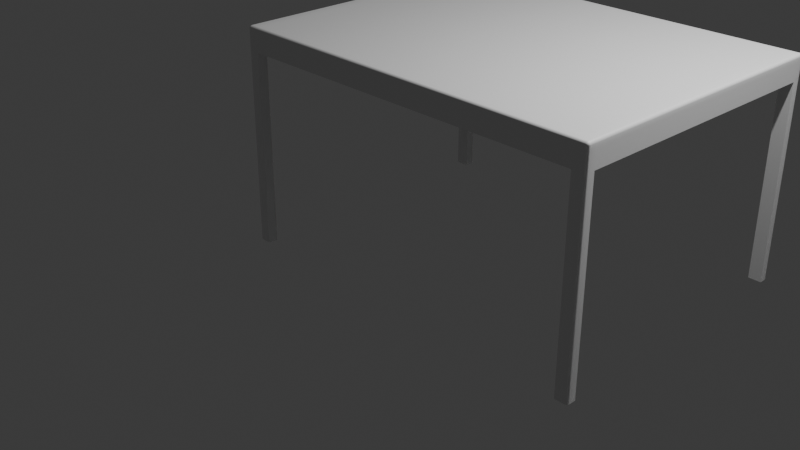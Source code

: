 # Source: table.blend  (saved by Blender 4.5.91; exported with 4.5.12 LTS)
import bpy
from mathutils import Matrix  # noqa: F401  (used for matrix-valued properties, if any)

bpy.ops.wm.read_factory_settings(use_empty=True)
scene = bpy.context.scene
scene.name = 'Scene'

# ---- collections
col_collection = bpy.data.collections.new('Collection'); scene.collection.children.link(col_collection)

# ---- materials (node trees are filled in below, after node groups)
mat_material = bpy.data.materials.new('Material')
mat_material.alpha_threshold = 0.0
mat_material.roughness = 0.5
mat_material.line_color = (0.0, 0.0, 0.0, 1.0)

# ---- node groups
ng_smooth_by_angle = bpy.data.node_groups.new('Smooth by Angle', 'GeometryNodeTree')
_s = ng_smooth_by_angle.interface.new_socket(name='Mesh', in_out='OUTPUT', socket_type='NodeSocketGeometry')
_s = ng_smooth_by_angle.interface.new_socket(name='Mesh', in_out='INPUT', socket_type='NodeSocketGeometry')
_s = ng_smooth_by_angle.interface.new_socket(name='Angle', in_out='INPUT', socket_type='NodeSocketFloat')
_s.subtype = 'ANGLE'
_s.default_value = 0.5236
_s.min_value = 0.0
_s.max_value = 3.142
_s.description = 'Maximum face angle for smooth edges'
_s = ng_smooth_by_angle.interface.new_socket(name='Ignore Sharpness', in_out='INPUT', socket_type='NodeSocketBool')
_s.force_non_field = True
ng_smooth_by_angle.description = 'Set the sharpness of mesh edges based on the angle between the neighboring faces'
ng_smooth_by_angle.is_modifier = True
_N = ng_smooth_by_angle.nodes; _L = ng_smooth_by_angle.links
n0 = _N.new('GeometryNodeSetShadeSmooth'); n0.name = 'Set Shade Smooth'; n0.location = (120, -80)
n0.domain = 'EDGE'
n1 = _N.new('GeometryNodeSetShadeSmooth'); n1.name = 'Set Shade Smooth.001'; n1.location = (300, -80)
n2 = _N.new('NodeGroupOutput'); n2.name = 'Group Output'; n2.location = (480, -80)
n3 = _N.new('GeometryNodeInputMeshEdgeAngle'); n3.name = 'Edge Angle'; n3.location = (-440, -240)
n4 = _N.new('NodeGroupInput'); n4.name = 'Group Input'; n4.location = (-80, -80)
n5 = _N.new('GeometryNodeInputEdgeSmooth'); n5.name = 'Is Edge Smooth'; n5.location = (-260, -120)
n6 = _N.new('GeometryNodeInputShadeSmooth'); n6.name = 'Is Shade Smooth'; n6.location = (-440, -397)
n7 = _N.new('FunctionNodeCompare'); n7.name = 'Compare'; n7.location = (-260, -260)
n7.operation = 'LESS_EQUAL'
n7.inputs[6].default_value = (0.0, 0.0, 0.0, 0.0)
n7.inputs[7].default_value = (0.0, 0.0, 0.0, 0.0)
n8 = _N.new('FunctionNodeBooleanMath'); n8.name = 'Boolean Math.001'; n8.location = (-80, -260)
n9 = _N.new('NodeGroupInput'); n9.name = 'Group Input.001'; n9.location = (-440, -329)
n10 = _N.new('NodeGroupInput'); n10.name = 'Group Input.002'; n10.location = (-259, -189)
n11 = _N.new('FunctionNodeBooleanMath'); n11.name = 'Boolean Math'; n11.location = (-80, -149)
n11.operation = 'OR'
n12 = _N.new('FunctionNodeBooleanMath'); n12.name = 'Boolean Math.002'; n12.location = (-260, -380)
n12.operation = 'OR'
n13 = _N.new('NodeGroupInput'); n13.name = 'Group Input.003'; n13.location = (-440, -460)
_L.new(n3.outputs[0], n7.inputs[0])
_L.new(n1.outputs[0], n2.inputs[0])
_L.new(n9.outputs[1], n7.inputs[1])
_L.new(n7.outputs[0], n8.inputs[0])
_L.new(n4.outputs[0], n0.inputs[0])
_L.new(n0.outputs[0], n1.inputs[0])
_L.new(n8.outputs[0], n0.inputs[2])
_L.new(n10.outputs[2], n11.inputs[1])
_L.new(n5.outputs[0], n11.inputs[0])
_L.new(n11.outputs[0], n0.inputs[1])
_L.new(n13.outputs[2], n12.inputs[1])
_L.new(n6.outputs[0], n12.inputs[0])
_L.new(n12.outputs[0], n8.inputs[1])
n2.is_active_output = True

# ---- material node trees
mat_material.use_nodes = True; mat_material.node_tree.nodes.clear()
_N = mat_material.node_tree.nodes; _L = mat_material.node_tree.links
n0 = _N.new('ShaderNodeOutputMaterial'); n0.name = 'Material Output'; n0.location = (200, 100)
n1 = _N.new('ShaderNodeBsdfPrincipled'); n1.name = 'Principled BSDF'; n1.location = (-200, 100)
n1.inputs[3].default_value = 1.45
_L.new(n1.outputs[0], n0.inputs[0])
n0.is_active_output = True

# ---- world
world_world = bpy.data.worlds.new('World'); scene.world = world_world
world_world.use_nodes = True; world_world.node_tree.nodes.clear()
_N = world_world.node_tree.nodes; _L = world_world.node_tree.links
n0 = _N.new('ShaderNodeOutputWorld'); n0.name = 'World Output'; n0.location = (200, 100)
n1 = _N.new('ShaderNodeBackground'); n1.name = 'Background'; n1.location = (-200, 100)
n1.inputs[0].default_value = (0.05088, 0.05088, 0.05088, 1.0)
_L.new(n1.outputs[0], n0.inputs[0])
n0.is_active_output = True
world_world.color = (0.05088, 0.05088, 0.05088)
world_world.sun_shadow_jitter_overblur = 0.0

# ---- cameras
cam_camera = bpy.data.cameras.new('Camera')
cam_camera.clip_end = 100.0
cam_camera.ortho_scale = 7.314

# ---- lights
light_light = bpy.data.lights.new('Light', 'POINT')
light_light.energy = 1000.0
light_light.shadow_soft_size = 0.1

# ---- meshes
me_cube = bpy.data.meshes.new('Cube')
me_cube.from_pydata([(-1.867, -1.5, -0.2435), (-2.0, -1.4, -0.2435), (-1.867, -1.4, -0.2435), (-1.867, -1.4, 0.0), (-2.0, -1.4, -2.243), (-1.867, -1.5, -2.243), (-1.867, -1.4, -2.243), (-1.867, -1.5, -0.06427), (-2.0, -1.4, -0.06427), (-2.0, 0.0, -0.2435), (-1.867, 0.0, -0.2435), (-1.867, 0.0, 0.0), (-2.0, 5.96e-08, -0.06427), (0.0, -1.5, -0.2435), (0.0, -1.4, 0.0), (-1.192e-07, -1.4, -0.2435), (-1.192e-07, -1.5, -0.06427), (-1.192e-07, 0.0, -0.2435), (0.0, 0.0, 0.0), (-2.0, -1.47, -0.03), (-1.97, -1.5, -0.03), (-1.97, -1.47, 0.0), (-1.999, -1.478, -0.03), (-1.996, -1.485, -0.03), (-1.991, -1.491, -0.03), (-1.999, -1.47, -0.02224), (-1.998, -1.478, -0.02199), (-1.995, -1.485, -0.02212), (-1.991, -1.49, -0.02229), (-1.996, -1.47, -0.015), (-1.995, -1.478, -0.01494), (-1.992, -1.484, -0.01571), (-1.989, -1.489, -0.01634), (-1.987, -1.487, -0.01268), (-1.97, -1.499, -0.02224), (-1.97, -1.496, -0.015), (-1.97, -1.491, -0.008787), (-1.978, -1.499, -0.03), (-1.978, -1.498, -0.02193), (-1.978, -1.495, -0.01495), (-1.978, -1.491, -0.00951), (-1.985, -1.496, -0.03), (-1.985, -1.495, -0.02208), (-1.984, -1.492, -0.0157), (-1.984, -1.489, -0.01111), (-1.978, -1.47, -0.001021), (-1.985, -1.47, -0.004021), (-1.991, -1.47, -0.008787), (-1.97, -1.478, -0.001021), (-1.978, -1.478, -0.002238), (-1.985, -1.478, -0.005271), (-1.99, -1.478, -0.009491), (-1.97, -1.485, -0.004021), (-1.978, -1.485, -0.00529), (-1.984, -1.484, -0.007833), (-1.989, -1.484, -0.01111), (-1.97, -1.5, -0.2435), (-2.0, -1.47, -0.2435), (-1.978, -1.499, -0.2435), (-1.985, -1.496, -0.2435), (-1.991, -1.491, -0.2435), (-1.996, -1.485, -0.2435), (-1.999, -1.478, -0.2435), (-1.867, -1.5, -0.03), (-1.867, -1.47, 0.0), (-1.867, -1.499, -0.02224), (-1.867, -1.496, -0.015), (-1.867, -1.491, -0.008787), (-1.867, -1.485, -0.004019), (-1.867, -1.478, -0.001022), (-1.97, -1.4, 0.0), (-2.0, -1.4, -0.03), (-1.978, -1.4, -0.001022), (-1.985, -1.4, -0.004019), (-1.991, -1.4, -0.008787), (-1.996, -1.4, -0.015), (-1.999, -1.4, -0.02224), (-1.97, -1.5, -2.243), (-2.0, -1.47, -2.243), (-1.978, -1.499, -2.243), (-1.985, -1.496, -2.243), (-1.991, -1.491, -2.243), (-1.996, -1.485, -2.243), (-1.999, -1.478, -2.243), (-2.0, -1.47, -0.06427), (-1.97, -1.5, -0.06427), (-1.999, -1.478, -0.06427), (-1.996, -1.485, -0.06427), (-1.991, -1.491, -0.06427), (-1.985, -1.496, -0.06427), (-1.978, -1.499, -0.06427), (-2.0, 5.96e-08, -0.03), (-1.97, 4.619e-08, 0.0), (-1.999, 5.915e-08, -0.02224), (-1.996, 5.781e-08, -0.015), (-1.991, 5.568e-08, -0.008787), (-1.985, 5.29e-08, -0.004019), (-1.978, 4.966e-08, -0.001022), (-8.345e-08, -1.47, 0.0), (-1.192e-07, -1.5, -0.03), (-9.27e-08, -1.478, -0.001022), (-1.013e-07, -1.485, -0.004019), (-1.087e-07, -1.491, -0.008787), (-1.144e-07, -1.496, -0.015), (-1.18e-07, -1.499, -0.02224)], [], [(2, 0, 5, 6), (18, 11, 3, 14), (1, 2, 6, 4), (9, 10, 2, 1), (13, 16, 7, 0), (1, 8, 12, 9), (10, 17, 15, 2), (2, 15, 13, 0), (19, 22, 26, 25), (22, 23, 27, 26), (23, 24, 28, 27), (25, 26, 30, 29), (26, 27, 31, 30), (27, 28, 32, 31), (29, 30, 51, 47), (30, 31, 55, 51), (31, 32, 33, 55), (20, 34, 38, 37), (34, 35, 39, 38), (35, 36, 40, 39), (37, 38, 42, 41), (38, 39, 43, 42), (39, 40, 44, 43), (41, 42, 28, 24), (42, 43, 32, 28), (43, 44, 33, 32), (21, 45, 49, 48), (45, 46, 50, 49), (46, 47, 51, 50), (48, 49, 53, 52), (49, 50, 54, 53), (50, 51, 55, 54), (52, 53, 40, 36), (53, 54, 44, 40), (54, 55, 33, 44), (85, 20, 37, 90), (90, 37, 41, 89), (89, 41, 24, 88), (88, 24, 23, 87), (87, 23, 22, 86), (86, 22, 19, 84), (64, 21, 48, 69), (69, 48, 52, 68), (68, 52, 36, 67), (67, 36, 35, 66), (66, 35, 34, 65), (65, 34, 20, 63), (98, 64, 69, 100), (100, 69, 68, 101), (101, 68, 67, 102), (102, 67, 66, 103), (103, 66, 65, 104), (104, 65, 63, 99), (21, 70, 72, 45), (45, 72, 73, 46), (46, 73, 74, 47), (47, 74, 75, 29), (29, 75, 76, 25), (25, 76, 71, 19), (77, 56, 58, 79), (79, 58, 59, 80), (80, 59, 60, 81), (81, 60, 61, 82), (82, 61, 62, 83), (83, 62, 57, 78), (56, 85, 90, 58), (58, 90, 89, 59), (59, 89, 88, 60), (60, 88, 87, 61), (61, 87, 86, 62), (62, 86, 84, 57), (70, 92, 97, 72), (72, 97, 96, 73), (73, 96, 95, 74), (74, 95, 94, 75), (75, 94, 93, 76), (76, 93, 91, 71), (84, 19, 71, 8), (7, 63, 20, 85), (3, 70, 21, 64), (57, 84, 8, 1), (57, 1, 4, 78), (0, 7, 85, 56), (0, 56, 77, 5), (14, 3, 64, 98), (16, 99, 63, 7), (8, 71, 91, 12), (11, 92, 70, 3), (4, 6, 5, 77, 79, 80, 81, 82, 83, 78)])
me_cube.polygons.foreach_set('use_smooth', [True] * 89)
_uv = me_cube.uv_layers.new(name='UVMap')
_uv.uv.foreach_set('vector', [0.2083, 0.6667, 0.2083, 0.75, 0.2083, 0.75, 0.2083, 0.6667, 0.75, 0.625, 0.7917, 0.625, 0.7917, 0.6667, 0.75, 0.6667, 0.125, 0.6667, 0.2083, 0.6667, 0.2083, 0.6667, 0.125, 0.6667, 0.125, 0.625, 0.2083, 0.625, 0.2083, 0.6667, 0.125, 0.6667, 0.375, 0.875, 0.5, 0.875, 0.5, 0.9167, 0.375, 0.9167, 0.375, 0.08333, 0.5, 0.08333, 0.5, 0.125, 0.375, 0.125, 0.2083, 0.625, 0.25, 0.625, 0.25, 0.6667, 0.2083, 0.6667, 0.2083, 0.6667, 0.25, 0.6667, 0.25, 0.75, 0.2083, 0.75, 0.5667, 0.025, 0.5667, 0.01853, 0.5822, 0.01827, 0.5818, 0.025, 0.5667, 0.01853, 0.5667, 0.0125, 0.582, 0.01246, 0.5822, 0.01827, 0.5667, 0.0125, 0.5667, 0.0, 0.5817, 0.0, 0.582, 0.01246, 0.5818, 0.025, 0.5822, 0.01827, 0.5959, 0.0184, 0.5958, 0.025, 0.5822, 0.01827, 0.582, 0.01246, 0.5944, 0.01309, 0.5959, 0.0184, 0.582, 0.01246, 0.5817, 0.0, 0.5932, 0.0, 0.5944, 0.01309, 0.5958, 0.025, 0.5959, 0.0184, 0.625, 0.01857, 0.625, 0.025, 0.5959, 0.0184, 0.5944, 0.01309, 0.625, 0.01362, 0.625, 0.01857, 0.5944, 0.01309, 0.5932, 0.0, 0.6003, 0.0, 0.625, 0.01362, 0.5667, 0.9812, 0.5818, 0.9812, 0.5824, 0.9863, 0.5667, 0.9861, 0.5818, 0.9812, 0.5958, 0.9812, 0.5959, 0.9862, 0.5824, 0.9863, 0.5958, 0.9812, 0.625, 0.9812, 0.625, 0.9861, 0.5959, 0.9862, 0.5667, 0.9861, 0.5824, 0.9863, 0.5821, 0.9907, 0.5667, 0.9906, 0.5824, 0.9863, 0.5959, 0.9862, 0.5945, 0.9902, 0.5821, 0.9907, 0.5959, 0.9862, 0.625, 0.9861, 0.625, 0.9898, 0.5945, 0.9902, 0.5667, 0.9906, 0.5821, 0.9907, 0.5817, 1.0, 0.5667, 1.0, 0.5821, 0.9907, 0.5945, 0.9902, 0.5932, 1.0, 0.5817, 1.0, 0.5945, 0.9902, 0.625, 0.9898, 0.625, 0.9921, 0.5932, 1.0, 0.8562, 0.725, 0.8611, 0.725, 0.8613, 0.7317, 0.8562, 0.7315, 0.8611, 0.725, 0.8656, 0.725, 0.8657, 0.7316, 0.8613, 0.7317, 0.8656, 0.725, 0.875, 0.725, 0.875, 0.7314, 0.8657, 0.7316, 0.8562, 0.7315, 0.8613, 0.7317, 0.8612, 0.7375, 0.8562, 0.7375, 0.8613, 0.7317, 0.8657, 0.7316, 0.8652, 0.7369, 0.8612, 0.7375, 0.8657, 0.7316, 0.875, 0.7314, 0.875, 0.7364, 0.8652, 0.7369, 0.8562, 0.7375, 0.8612, 0.7375, 0.8611, 0.75, 0.8562, 0.75, 0.8612, 0.7375, 0.8652, 0.7369, 0.8648, 0.75, 0.8611, 0.75, 0.8652, 0.7369, 0.875, 0.7364, 0.875, 0.7394, 0.8648, 0.75, 0.5, 0.9813, 0.5667, 0.9812, 0.5667, 0.9861, 0.5, 0.9861, 0.5, 0.9861, 0.5667, 0.9861, 0.5667, 0.9906, 0.5, 0.9906, 0.5, 0.9906, 0.5667, 0.9906, 0.5667, 1.0, 0.5, 1.0, 0.5, 0.0, 0.5667, 0.0, 0.5667, 0.0125, 0.5, 0.0125, 0.5, 0.0125, 0.5667, 0.0125, 0.5667, 0.01853, 0.5, 0.01853, 0.5, 0.01853, 0.5667, 0.01853, 0.5667, 0.025, 0.5, 0.025, 0.7917, 0.725, 0.8562, 0.725, 0.8562, 0.7315, 0.7917, 0.7315, 0.7917, 0.7315, 0.8562, 0.7315, 0.8562, 0.7375, 0.7917, 0.7375, 0.7917, 0.7375, 0.8562, 0.7375, 0.8562, 0.75, 0.7917, 0.75, 0.625, 0.9167, 0.625, 0.9812, 0.5958, 0.9812, 0.5958, 0.9167, 0.5958, 0.9167, 0.5958, 0.9812, 0.5818, 0.9812, 0.5818, 0.9167, 0.5818, 0.9167, 0.5818, 0.9812, 0.5667, 0.9812, 0.5667, 0.9167, 0.75, 0.725, 0.7917, 0.725, 0.7917, 0.7315, 0.75, 0.7315, 0.75, 0.7315, 0.7917, 0.7315, 0.7917, 0.7375, 0.75, 0.7375, 0.75, 0.7375, 0.7917, 0.7375, 0.7917, 0.75, 0.75, 0.75, 0.625, 0.875, 0.625, 0.9167, 0.5958, 0.9167, 0.5958, 0.875, 0.5958, 0.875, 0.5958, 0.9167, 0.5818, 0.9167, 0.5818, 0.875, 0.5818, 0.875, 0.5818, 0.9167, 0.5667, 0.9167, 0.5667, 0.875, 0.8562, 0.725, 0.8562, 0.6667, 0.8611, 0.6667, 0.8611, 0.725, 0.8611, 0.725, 0.8611, 0.6667, 0.8656, 0.6667, 0.8656, 0.725, 0.8656, 0.725, 0.8656, 0.6667, 0.875, 0.6667, 0.875, 0.725, 0.625, 0.025, 0.625, 0.08333, 0.5958, 0.08333, 0.5958, 0.025, 0.5958, 0.025, 0.5958, 0.08333, 0.5818, 0.08333, 0.5818, 0.025, 0.5818, 0.025, 0.5818, 0.08333, 0.5667, 0.08333, 0.5667, 0.025, 0.375, 0.9812, 0.375, 0.9812, 0.375, 0.9861, 0.375, 0.9861, 0.375, 0.9861, 0.375, 0.9861, 0.375, 0.9906, 0.375, 0.9906, 0.375, 0.9906, 0.375, 0.9906, 0.375, 1.0, 0.375, 1.0, 0.375, 0.0, 0.375, 0.0, 0.375, 0.0125, 0.375, 0.0125, 0.375, 0.0125, 0.375, 0.0125, 0.375, 0.01853, 0.375, 0.01853, 0.375, 0.01853, 0.375, 0.01853, 0.375, 0.025, 0.375, 0.025, 0.375, 0.9812, 0.5, 0.9813, 0.5, 0.9861, 0.375, 0.9861, 0.375, 0.9861, 0.5, 0.9861, 0.5, 0.9906, 0.375, 0.9906, 0.375, 0.9906, 0.5, 0.9906, 0.5, 1.0, 0.375, 1.0, 0.375, 0.0, 0.5, 0.0, 0.5, 0.0125, 0.375, 0.0125, 0.375, 0.0125, 0.5, 0.0125, 0.5, 0.01853, 0.375, 0.01853, 0.375, 0.01853, 0.5, 0.01853, 0.5, 0.025, 0.375, 0.025, 0.8562, 0.6667, 0.8562, 0.625, 0.8611, 0.625, 0.8611, 0.6667, 0.8611, 0.6667, 0.8611, 0.625, 0.8656, 0.625, 0.8656, 0.6667, 0.8656, 0.6667, 0.8656, 0.625, 0.875, 0.625, 0.875, 0.6667, 0.625, 0.08333, 0.625, 0.125, 0.5958, 0.125, 0.5958, 0.08333, 0.5958, 0.08333, 0.5958, 0.125, 0.5818, 0.125, 0.5818, 0.08333, 0.5818, 0.08333, 0.5818, 0.125, 0.5667, 0.125, 0.5667, 0.08333, 0.5, 0.025, 0.5667, 0.025, 0.5667, 0.08333, 0.5, 0.08333, 0.5, 0.9167, 0.5667, 0.9167, 0.5667, 0.9812, 0.5, 0.9813, 0.7917, 0.6667, 0.8562, 0.6667, 0.8562, 0.725, 0.7917, 0.725, 0.375, 0.025, 0.5, 0.025, 0.5, 0.08333, 0.375, 0.08333, 0.375, 0.025, 0.375, 0.08333, 0.375, 0.08333, 0.375, 0.025, 0.375, 0.9167, 0.5, 0.9167, 0.5, 0.9813, 0.375, 0.9812, 0.375, 0.9167, 0.375, 0.9812, 0.375, 0.9812, 0.375, 0.9167, 0.75, 0.6667, 0.7917, 0.6667, 0.7917, 0.725, 0.75, 0.725, 0.5, 0.875, 0.5667, 0.875, 0.5667, 0.9167, 0.5, 0.9167, 0.5, 0.08333, 0.5667, 0.08333, 0.5667, 0.125, 0.5, 0.125, 0.7917, 0.625, 0.8562, 0.625, 0.8562, 0.6667, 0.7917, 0.6667, 0.125, 0.6667, 0.2083, 0.6667, 0.2083, 0.75, 0.1437, 0.75, 0.1389, 0.7491, 0.1344, 0.7467, 0.1305, 0.7427, 0.1275, 0.7375, 0.1256, 0.7315, 0.125, 0.725])
me_cube.materials.append(mat_material)
me_cube.use_mirror_vertex_groups = False
me_cube.update()
me_cube_001 = bpy.data.meshes.new('Cube.001')
me_cube_001.from_pydata([(1.72, 1.983, 1.483), (1.72, 1.983, 1.322), (1.72, -5.96e-08, 1.483), (1.72, -5.96e-08, 1.322), (0.0, 1.983, 1.483), (0.0, 1.983, 1.322), (0.0, -5.96e-08, 1.483), (0.0, -5.96e-08, 1.322), (1.663, 1.983, 1.322), (0.05733, 1.983, 1.322), (1.663, -5.96e-08, 1.483), (0.05733, -5.96e-08, 1.483), (0.05733, -5.96e-08, 1.322), (1.663, -5.96e-08, 1.322), (0.05733, 1.983, 1.483), (1.663, 1.983, 1.483), (0.0, 1.917, 1.322), (0.0, 0.06611, 1.322), (1.72, 1.917, 1.483), (1.72, 0.06611, 1.483), (0.0, 0.06611, 1.483), (0.0, 1.917, 1.483), (1.72, 0.06611, 1.322), (1.72, 1.917, 1.322), (0.05733, 1.917, 1.322), (0.05733, 0.06611, 1.322), (1.663, 1.917, 1.322), (1.663, 0.06611, 1.322), (1.663, 1.917, 1.483), (1.663, 0.06611, 1.483), (0.05733, 1.917, 1.483), (0.05733, 0.06611, 1.483), (0.0, 0.06611, 0.0), (0.0, -5.96e-08, 0.0), (0.05733, 1.983, 0.0), (0.0, 1.983, 0.0), (1.663, -5.96e-08, 0.0), (1.72, -5.96e-08, 0.0), (1.72, 1.917, 0.0), (1.72, 1.983, 0.0), (1.663, 1.983, 0.0), (0.05733, -5.96e-08, 0.0), (0.05733, 0.06611, 0.0), (1.663, 0.06611, 0.0), (0.0, 1.917, 0.0), (1.72, 0.06611, 0.0), (0.05733, 1.917, 0.0), (1.663, 1.917, 0.0), (1.72, 1.983, 1.441), (0.0, -5.96e-08, 1.441), (1.72, -5.96e-08, 1.441), (0.0, 1.983, 1.441), (0.05733, 1.983, 1.441), (1.663, 1.983, 1.441), (1.663, -5.96e-08, 1.441), (0.05733, -5.96e-08, 1.441), (1.72, 1.917, 1.441), (1.72, 0.06611, 1.441), (0.0, 0.06611, 1.441), (0.0, 1.917, 1.441), (1.72, 0.06611, 3.966), (1.72, -5.96e-08, 3.966), (1.663, 1.983, 3.966), (1.72, 1.983, 3.966), (1.663, -5.96e-08, 3.966), (1.663, 0.06611, 3.966), (1.72, 1.917, 3.966), (1.663, 1.917, 3.966), (1.663, -5.96e-08, 2.725), (1.72, -5.96e-08, 2.725), (1.663, 1.983, 2.725), (1.72, 1.983, 2.725), (1.663, 0.06611, 2.725), (1.663, 1.917, 2.725), (1.72, 1.917, 2.725), (1.72, 0.06611, 2.725)], [], [(31, 20, 6, 11), (55, 11, 6, 49), (59, 21, 4, 51), (7, 17, 32, 33), (57, 19, 2, 50), (53, 15, 0, 48), (51, 4, 14, 52), (52, 14, 15, 53), (25, 12, 41, 42), (25, 27, 13, 12), (50, 2, 10, 54), (54, 10, 11, 55), (73, 72, 65, 67), (29, 31, 11, 10), (15, 14, 30, 28), (28, 30, 31, 29), (71, 70, 62, 63), (68, 69, 61, 64), (9, 8, 26, 24), (24, 26, 27, 25), (17, 25, 42, 32), (16, 24, 25, 17), (48, 0, 18, 56), (56, 18, 19, 57), (9, 24, 46, 34), (26, 23, 22, 27), (49, 6, 20, 58), (58, 20, 21, 59), (14, 4, 21, 30), (30, 21, 20, 31), (43, 45, 37, 36), (32, 42, 41, 33), (35, 34, 46, 44), (40, 39, 38, 47), (3, 13, 36, 37), (13, 27, 43, 36), (5, 9, 34, 35), (26, 8, 40, 47), (12, 7, 33, 41), (23, 26, 47, 38), (27, 22, 45, 43), (1, 23, 38, 39), (22, 3, 37, 45), (8, 1, 39, 40), (24, 16, 44, 46), (16, 5, 35, 44), (17, 58, 59, 16), (7, 49, 58, 17), (23, 56, 57, 22), (1, 48, 56, 23), (13, 54, 55, 12), (3, 50, 54, 13), (9, 52, 53, 8), (5, 51, 52, 9), (8, 53, 48, 1), (22, 57, 50, 3), (16, 59, 51, 5), (12, 55, 49, 7), (60, 65, 64, 61), (63, 62, 67, 66), (66, 67, 65, 60), (74, 71, 63, 66), (72, 68, 64, 65), (75, 74, 66, 60), (70, 73, 67, 62), (69, 75, 60, 61), (2, 19, 75, 69), (15, 28, 73, 70), (29, 10, 68, 72), (18, 0, 71, 74), (10, 2, 69, 68), (0, 15, 70, 71), (75, 19, 29, 72), (28, 18, 74, 73), (19, 18, 28, 29), (74, 75, 72, 73)])
_uv = me_cube_001.uv_layers.new(name='UVMap')
_uv.uv.foreach_set('vector', [0.7917, 0.6667, 0.875, 0.6667, 0.875, 0.75, 0.7917, 0.75, 0.5, 0.9167, 0.625, 0.9167, 0.625, 1.0, 0.5, 1.0, 0.5, 0.1667, 0.625, 0.1667, 0.625, 0.25, 0.5, 0.25, 0.375, 0.0, 0.375, 0.08333, 0.375, 0.08333, 0.375, 0.0, 0.5, 0.6667, 0.625, 0.6667, 0.625, 0.75, 0.5, 0.75, 0.5, 0.4167, 0.625, 0.4167, 0.625, 0.5, 0.5, 0.5, 0.5, 0.25, 0.625, 0.25, 0.625, 0.3333, 0.5, 0.3333, 0.5, 0.3333, 0.625, 0.3333, 0.625, 0.4167, 0.5, 0.4167, 0.2083, 0.6667, 0.2083, 0.75, 0.2083, 0.75, 0.2083, 0.6667, 0.2083, 0.6667, 0.2917, 0.6667, 0.2917, 0.75, 0.2083, 0.75, 0.5, 0.75, 0.625, 0.75, 0.625, 0.8333, 0.5, 0.8333, 0.5, 0.8333, 0.625, 0.8333, 0.625, 0.9167, 0.5, 0.9167, 0.7083, 0.5833, 0.7083, 0.6667, 0.7083, 0.6667, 0.7083, 0.5833, 0.7083, 0.6667, 0.7917, 0.6667, 0.7917, 0.75, 0.7083, 0.75, 0.7083, 0.5, 0.7917, 0.5, 0.7917, 0.5833, 0.7083, 0.5833, 0.7083, 0.5833, 0.7917, 0.5833, 0.7917, 0.6667, 0.7083, 0.6667, 0.625, 0.5, 0.625, 0.4167, 0.625, 0.4167, 0.625, 0.5, 0.625, 0.8333, 0.625, 0.75, 0.625, 0.75, 0.625, 0.8333, 0.2083, 0.5, 0.2917, 0.5, 0.2917, 0.5833, 0.2083, 0.5833, 0.2083, 0.5833, 0.2917, 0.5833, 0.2917, 0.6667, 0.2083, 0.6667, 0.125, 0.6667, 0.2083, 0.6667, 0.2083, 0.6667, 0.125, 0.6667, 0.125, 0.5833, 0.2083, 0.5833, 0.2083, 0.6667, 0.125, 0.6667, 0.5, 0.5, 0.625, 0.5, 0.625, 0.5833, 0.5, 0.5833, 0.5, 0.5833, 0.625, 0.5833, 0.625, 0.6667, 0.5, 0.6667, 0.2083, 0.5, 0.2083, 0.5833, 0.2083, 0.5833, 0.2083, 0.5, 0.2917, 0.5833, 0.375, 0.5833, 0.375, 0.6667, 0.2917, 0.6667, 0.5, 0.0, 0.625, 0.0, 0.625, 0.08333, 0.5, 0.08333, 0.5, 0.08333, 0.625, 0.08333, 0.625, 0.1667, 0.5, 0.1667, 0.7917, 0.5, 0.875, 0.5, 0.875, 0.5833, 0.7917, 0.5833, 0.7917, 0.5833, 0.875, 0.5833, 0.875, 0.6667, 0.7917, 0.6667, 0.2917, 0.6667, 0.375, 0.6667, 0.375, 0.75, 0.2917, 0.75, 0.125, 0.6667, 0.2083, 0.6667, 0.2083, 0.75, 0.125, 0.75, 0.125, 0.5, 0.2083, 0.5, 0.2083, 0.5833, 0.125, 0.5833, 0.2917, 0.5, 0.375, 0.5, 0.375, 0.5833, 0.2917, 0.5833, 0.375, 0.75, 0.375, 0.8333, 0.375, 0.8333, 0.375, 0.75, 0.2917, 0.75, 0.2917, 0.6667, 0.2917, 0.6667, 0.2917, 0.75, 0.375, 0.25, 0.375, 0.3333, 0.375, 0.3333, 0.375, 0.25, 0.2917, 0.5833, 0.2917, 0.5, 0.2917, 0.5, 0.2917, 0.5833, 0.375, 0.9167, 0.375, 1.0, 0.375, 1.0, 0.375, 0.9167, 0.375, 0.5833, 0.2917, 0.5833, 0.2917, 0.5833, 0.375, 0.5833, 0.2917, 0.6667, 0.375, 0.6667, 0.375, 0.6667, 0.2917, 0.6667, 0.375, 0.5, 0.375, 0.5833, 0.375, 0.5833, 0.375, 0.5, 0.375, 0.6667, 0.375, 0.75, 0.375, 0.75, 0.375, 0.6667, 0.375, 0.4167, 0.375, 0.5, 0.375, 0.5, 0.375, 0.4167, 0.2083, 0.5833, 0.125, 0.5833, 0.125, 0.5833, 0.2083, 0.5833, 0.375, 0.1667, 0.375, 0.25, 0.375, 0.25, 0.375, 0.1667, 0.375, 0.08333, 0.5, 0.08333, 0.5, 0.1667, 0.375, 0.1667, 0.375, 0.0, 0.5, 0.0, 0.5, 0.08333, 0.375, 0.08333, 0.375, 0.5833, 0.5, 0.5833, 0.5, 0.6667, 0.375, 0.6667, 0.375, 0.5, 0.5, 0.5, 0.5, 0.5833, 0.375, 0.5833, 0.375, 0.8333, 0.5, 0.8333, 0.5, 0.9167, 0.375, 0.9167, 0.375, 0.75, 0.5, 0.75, 0.5, 0.8333, 0.375, 0.8333, 0.375, 0.3333, 0.5, 0.3333, 0.5, 0.4167, 0.375, 0.4167, 0.375, 0.25, 0.5, 0.25, 0.5, 0.3333, 0.375, 0.3333, 0.375, 0.4167, 0.5, 0.4167, 0.5, 0.5, 0.375, 0.5, 0.375, 0.6667, 0.5, 0.6667, 0.5, 0.75, 0.375, 0.75, 0.375, 0.1667, 0.5, 0.1667, 0.5, 0.25, 0.375, 0.25, 0.375, 0.9167, 0.5, 0.9167, 0.5, 1.0, 0.375, 1.0, 0.625, 0.6667, 0.7083, 0.6667, 0.7083, 0.75, 0.625, 0.75, 0.625, 0.5, 0.7083, 0.5, 0.7083, 0.5833, 0.625, 0.5833, 0.625, 0.5833, 0.7083, 0.5833, 0.7083, 0.6667, 0.625, 0.6667, 0.625, 0.5833, 0.625, 0.5, 0.625, 0.5, 0.625, 0.5833, 0.7083, 0.6667, 0.7083, 0.75, 0.7083, 0.75, 0.7083, 0.6667, 0.625, 0.6667, 0.625, 0.5833, 0.625, 0.5833, 0.625, 0.6667, 0.7083, 0.5, 0.7083, 0.5833, 0.7083, 0.5833, 0.7083, 0.5, 0.625, 0.75, 0.625, 0.6667, 0.625, 0.6667, 0.625, 0.75, 0.625, 0.75, 0.625, 0.6667, 0.625, 0.6667, 0.625, 0.75, 0.7083, 0.5, 0.7083, 0.5833, 0.7083, 0.5833, 0.7083, 0.5, 0.7083, 0.6667, 0.7083, 0.75, 0.7083, 0.75, 0.7083, 0.6667, 0.625, 0.5833, 0.625, 0.5, 0.625, 0.5, 0.625, 0.5833, 0.625, 0.8333, 0.625, 0.75, 0.625, 0.75, 0.625, 0.8333, 0.625, 0.5, 0.625, 0.4167, 0.625, 0.4167, 0.625, 0.5, 0.625, 0.6667, 0.625, 0.6667, 0.7083, 0.6667, 0.7083, 0.6667, 0.7083, 0.5833, 0.625, 0.5833, 0.625, 0.5833, 0.7083, 0.5833, 0.625, 0.6667, 0.625, 0.5833, 0.7083, 0.5833, 0.7083, 0.6667, 0.625, 0.5833, 0.625, 0.6667, 0.7083, 0.6667, 0.7083, 0.5833])
me_cube_001.materials.append(mat_material)
me_cube_001.use_mirror_vertex_groups = False
me_cube_001.update()
me_cylinder = bpy.data.meshes.new('Cylinder')
me_cylinder.from_pydata([(0.0, 1.0, -1.0), (0.0, 1.0, 1.0), (0.1951, 0.9808, -1.0), (0.1951, 0.9808, 1.0), (0.3827, 0.9239, -1.0), (0.3827, 0.9239, 1.0), (0.5556, 0.8315, -1.0), (0.5556, 0.8315, 1.0), (0.7071, 0.7071, -1.0), (0.7071, 0.7071, 1.0), (0.8315, 0.5556, -1.0), (0.8315, 0.5556, 1.0), (0.9239, 0.3827, -1.0), (0.9239, 0.3827, 1.0), (0.9808, 0.1951, -1.0), (0.9808, 0.1951, 1.0), (1.0, 0.0, -1.0), (1.0, 0.0, 1.0), (0.9808, -0.1951, -1.0), (0.9808, -0.1951, 1.0), (0.9239, -0.3827, -1.0), (0.9239, -0.3827, 1.0), (0.8315, -0.5556, -1.0), (0.8315, -0.5556, 1.0), (0.7071, -0.7071, -1.0), (0.7071, -0.7071, 1.0), (0.5556, -0.8315, -1.0), (0.5556, -0.8315, 1.0), (0.3827, -0.9239, -1.0), (0.3827, -0.9239, 1.0), (0.1951, -0.9808, -1.0), (0.1951, -0.9808, 1.0), (0.0, -1.0, -1.0), (0.0, -1.0, 1.0), (-0.1951, -0.9808, -1.0), (-0.1951, -0.9808, 1.0), (-0.3827, -0.9239, -1.0), (-0.3827, -0.9239, 1.0), (-0.5556, -0.8315, -1.0), (-0.5556, -0.8315, 1.0), (-0.7071, -0.7071, -1.0), (-0.7071, -0.7071, 1.0), (-0.8315, -0.5556, -1.0), (-0.8315, -0.5556, 1.0), (-0.9239, -0.3827, -1.0), (-0.9239, -0.3827, 1.0), (-0.9808, -0.1951, -1.0), (-0.9808, -0.1951, 1.0), (-1.0, 0.0, -1.0), (-1.0, 0.0, 1.0), (-0.9808, 0.1951, -1.0), (-0.9808, 0.1951, 1.0), (-0.9239, 0.3827, -1.0), (-0.9239, 0.3827, 1.0), (-0.8315, 0.5556, -1.0), (-0.8315, 0.5556, 1.0), (-0.7071, 0.7071, -1.0), (-0.7071, 0.7071, 1.0), (-0.5556, 0.8315, -1.0), (-0.5556, 0.8315, 1.0), (-0.3827, 0.9239, -1.0), (-0.3827, 0.9239, 1.0), (-0.1951, 0.9808, -1.0), (-0.1951, 0.9808, 1.0)], [], [(0, 1, 3, 2), (2, 3, 5, 4), (4, 5, 7, 6), (6, 7, 9, 8), (8, 9, 11, 10), (10, 11, 13, 12), (12, 13, 15, 14), (14, 15, 17, 16), (16, 17, 19, 18), (18, 19, 21, 20), (20, 21, 23, 22), (22, 23, 25, 24), (24, 25, 27, 26), (26, 27, 29, 28), (28, 29, 31, 30), (30, 31, 33, 32), (32, 33, 35, 34), (34, 35, 37, 36), (36, 37, 39, 38), (38, 39, 41, 40), (40, 41, 43, 42), (42, 43, 45, 44), (44, 45, 47, 46), (46, 47, 49, 48), (48, 49, 51, 50), (50, 51, 53, 52), (52, 53, 55, 54), (54, 55, 57, 56), (56, 57, 59, 58), (58, 59, 61, 60), (3, 1, 63, 61, 59, 57, 55, 53, 51, 49, 47, 45, 43, 41, 39, 37, 35, 33, 31, 29, 27, 25, 23, 21, 19, 17, 15, 13, 11, 9, 7, 5), (60, 61, 63, 62), (62, 63, 1, 0), (0, 2, 4, 6, 8, 10, 12, 14, 16, 18, 20, 22, 24, 26, 28, 30, 32, 34, 36, 38, 40, 42, 44, 46, 48, 50, 52, 54, 56, 58, 60, 62)])
_uv = me_cylinder.uv_layers.new(name='UVMap')
_uv.uv.foreach_set('vector', [1.0, 0.5, 1.0, 1.0, 0.9688, 1.0, 0.9688, 0.5, 0.9688, 0.5, 0.9688, 1.0, 0.9375, 1.0, 0.9375, 0.5, 0.9375, 0.5, 0.9375, 1.0, 0.9062, 1.0, 0.9062, 0.5, 0.9062, 0.5, 0.9062, 1.0, 0.875, 1.0, 0.875, 0.5, 0.875, 0.5, 0.875, 1.0, 0.8438, 1.0, 0.8438, 0.5, 0.8438, 0.5, 0.8438, 1.0, 0.8125, 1.0, 0.8125, 0.5, 0.8125, 0.5, 0.8125, 1.0, 0.7812, 1.0, 0.7812, 0.5, 0.7812, 0.5, 0.7812, 1.0, 0.75, 1.0, 0.75, 0.5, 0.75, 0.5, 0.75, 1.0, 0.7188, 1.0, 0.7188, 0.5, 0.7188, 0.5, 0.7188, 1.0, 0.6875, 1.0, 0.6875, 0.5, 0.6875, 0.5, 0.6875, 1.0, 0.6562, 1.0, 0.6562, 0.5, 0.6562, 0.5, 0.6562, 1.0, 0.625, 1.0, 0.625, 0.5, 0.625, 0.5, 0.625, 1.0, 0.5938, 1.0, 0.5938, 0.5, 0.5938, 0.5, 0.5938, 1.0, 0.5625, 1.0, 0.5625, 0.5, 0.5625, 0.5, 0.5625, 1.0, 0.5312, 1.0, 0.5312, 0.5, 0.5312, 0.5, 0.5312, 1.0, 0.5, 1.0, 0.5, 0.5, 0.5, 0.5, 0.5, 1.0, 0.4688, 1.0, 0.4688, 0.5, 0.4688, 0.5, 0.4688, 1.0, 0.4375, 1.0, 0.4375, 0.5, 0.4375, 0.5, 0.4375, 1.0, 0.4062, 1.0, 0.4062, 0.5, 0.4062, 0.5, 0.4062, 1.0, 0.375, 1.0, 0.375, 0.5, 0.375, 0.5, 0.375, 1.0, 0.3438, 1.0, 0.3438, 0.5, 0.3438, 0.5, 0.3438, 1.0, 0.3125, 1.0, 0.3125, 0.5, 0.3125, 0.5, 0.3125, 1.0, 0.2812, 1.0, 0.2812, 0.5, 0.2812, 0.5, 0.2812, 1.0, 0.25, 1.0, 0.25, 0.5, 0.25, 0.5, 0.25, 1.0, 0.2188, 1.0, 0.2188, 0.5, 0.2188, 0.5, 0.2188, 1.0, 0.1875, 1.0, 0.1875, 0.5, 0.1875, 0.5, 0.1875, 1.0, 0.1562, 1.0, 0.1562, 0.5, 0.1562, 0.5, 0.1562, 1.0, 0.125, 1.0, 0.125, 0.5, 0.125, 0.5, 0.125, 1.0, 0.09375, 1.0, 0.09375, 0.5, 0.09375, 0.5, 0.09375, 1.0, 0.0625, 1.0, 0.0625, 0.5, 0.2968, 0.4854, 0.25, 0.49, 0.2032, 0.4854, 0.1582, 0.4717, 0.1167, 0.4496, 0.08029, 0.4197, 0.05045, 0.3833, 0.02827, 0.3418, 0.01461, 0.2968, 0.01, 0.25, 0.01461, 0.2032, 0.02827, 0.1582, 0.05045, 0.1167, 0.08029, 0.08029, 0.1167, 0.05045, 0.1582, 0.02827, 0.2032, 0.01461, 0.25, 0.01, 0.2968, 0.01461, 0.3418, 0.02827, 0.3833, 0.05045, 0.4197, 0.08029, 0.4496, 0.1167, 0.4717, 0.1582, 0.4854, 0.2032, 0.49, 0.25, 0.4854, 0.2968, 0.4717, 0.3418, 0.4496, 0.3833, 0.4197, 0.4197, 0.3833, 0.4496, 0.3418, 0.4717, 0.0625, 0.5, 0.0625, 1.0, 0.03125, 1.0, 0.03125, 0.5, 0.03125, 0.5, 0.03125, 1.0, 0.0, 1.0, 0.0, 0.5, 0.75, 0.49, 0.7968, 0.4854, 0.8418, 0.4717, 0.8833, 0.4496, 0.9197, 0.4197, 0.9496, 0.3833, 0.9717, 0.3418, 0.9854, 0.2968, 0.99, 0.25, 0.9854, 0.2032, 0.9717, 0.1582, 0.9496, 0.1167, 0.9197, 0.08029, 0.8833, 0.05045, 0.8418, 0.02827, 0.7968, 0.01461, 0.75, 0.01, 0.7032, 0.01461, 0.6582, 0.02827, 0.6167, 0.05045, 0.5803, 0.08029, 0.5504, 0.1167, 0.5283, 0.1582, 0.5146, 0.2032, 0.51, 0.25, 0.5146, 0.2968, 0.5283, 0.3418, 0.5504, 0.3833, 0.5803, 0.4197, 0.6167, 0.4496, 0.6582, 0.4717, 0.7032, 0.4854])
me_cylinder.update()

# ---- objects
ob_cube = bpy.data.objects.new('Cube', me_cube)
ob_light = bpy.data.objects.new('Light', light_light)
ob_camera = bpy.data.objects.new('Camera', cam_camera)
ob_cube_001 = bpy.data.objects.new('Cube.001', me_cube_001)
ob_cylinder = bpy.data.objects.new('Cylinder', me_cylinder)

# ---- transforms, parenting, visibility, modifiers, constraints
ob_cube.location = (1.0, 0.5, 2.0)
ob_cube.lock_rotations_4d = False
ob_cube.empty_display_type = 'ARROWS'
ob_cube.lineart.crease_threshold = 0.0
_m = ob_cube.modifiers.new('Mirror', 'MIRROR')
_m.use_axis = (True, True, False)
_m.merge_threshold = 1.0
_m = ob_cube.modifiers.new('Smooth by Angle', 'NODES')
_m.node_group = ng_smooth_by_angle
_m.use_pin_to_last = True
_m.show_group_selector = False
ob_light.location = (4.076, 1.005, 5.904)
ob_light.rotation_euler = (0.6503, 0.05522, 1.866)
ob_light.lock_rotations_4d = False
ob_light.empty_display_type = 'ARROWS'
ob_light.color = (0.0, 0.0, 0.0, 0.0)
ob_light.lineart.crease_threshold = 0.0
ob_camera.location = (7.359, -6.926, 4.958)
ob_camera.rotation_euler = (1.109, 0.0, 0.8149)
ob_camera.lock_rotations_4d = False
ob_camera.empty_display_type = 'ARROWS'
ob_camera.color = (0.0, 0.0, 0.0, 0.0)
ob_camera.display_type = 'WIRE'
ob_camera.lineart.crease_threshold = 0.0
ob_cube_001.location = (7.0, 0.0, 0.0)
ob_cube_001.lock_rotations_4d = False
ob_cube_001.empty_display_type = 'ARROWS'
ob_cube_001.lineart.crease_threshold = 0.0
_m = ob_cube_001.modifiers.new('Boolean', 'BOOLEAN')
_m.object = ob_cylinder
ob_cylinder.location = (8.645, 1.0, 3.365)
ob_cylinder.rotation_euler = (0.0, 1.571, 0.0)
ob_cylinder.scale = (0.5247, 0.5247, 0.5247)

# ---- collection membership
col_collection.objects.link(ob_cube)
col_collection.objects.link(ob_light)
col_collection.objects.link(ob_camera)
col_collection.objects.link(ob_cube_001)
col_collection.objects.link(ob_cylinder)

# ---- scene / render settings (as saved in the file)
scene.camera = ob_camera
scene.frame_start = 1; scene.frame_end = 250; scene.frame_set(1)
scene.render.engine = 'BLENDER_EEVEE_NEXT'
bpy.context.view_layer.update()
